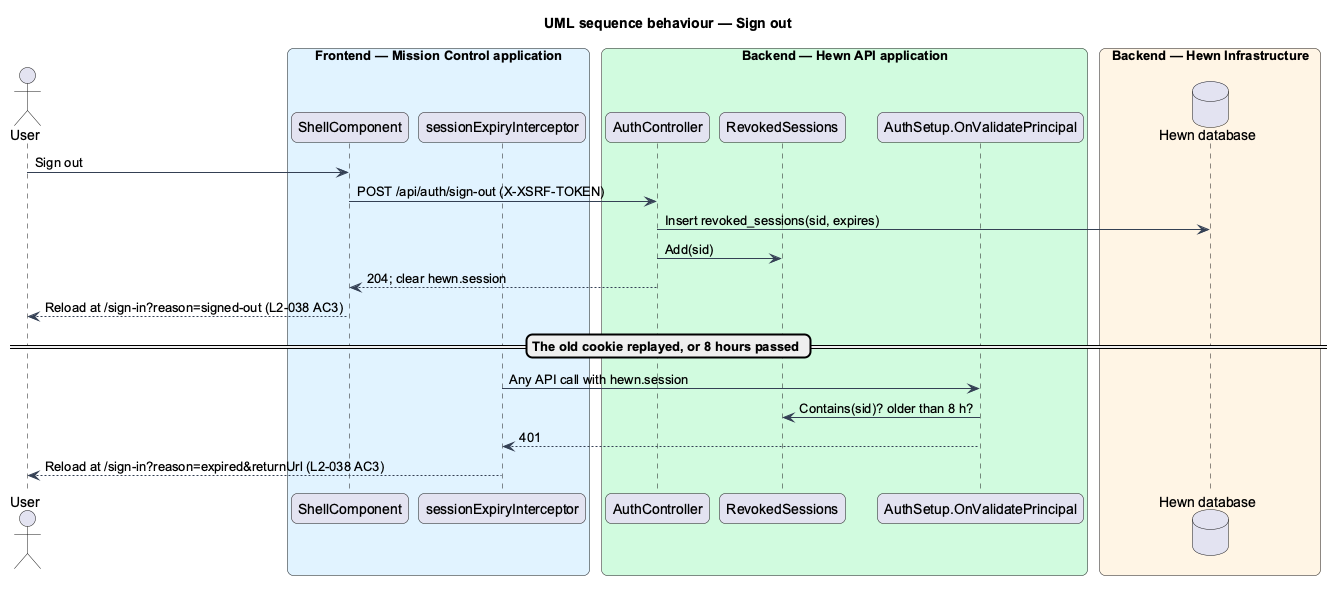

The diagram above was rendered by PlantUML. Its source (embedded in the PNG):
@startuml
title UML sequence behaviour — Sign out
skinparam backgroundColor #FFFFFF
skinparam shadowing false
skinparam roundcorner 12
skinparam defaultFontName Arial
skinparam ArrowColor #344054
skinparam rectangle {
  BorderColor #344054
  FontColor #101828
}
skinparam package {
  BorderColor #667085
  FontColor #101828
  BackgroundColor #F9FAFB
}
skinparam sequenceMessageAlign left
actor "User" as user
box "Frontend — Mission Control application" #E0F2FE
  participant "ShellComponent" as shell
  participant "sessionExpiryInterceptor" as expiry
end box
box "Backend — Hewn API application" #D1FADF
  participant "AuthController" as auth
  participant "RevokedSessions" as revoked
  participant "AuthSetup.OnValidatePrincipal" as validate
end box
box "Backend — Hewn Infrastructure" #FFF4E5
  database "Hewn database" as db
end box
user -> shell : Sign out
shell -> auth : POST /api/auth/sign-out (X-XSRF-TOKEN)
auth -> db : Insert revoked_sessions(sid, expires)
auth -> revoked : Add(sid)
auth --> shell : 204; clear hewn.session
shell --> user : Reload at /sign-in?reason=signed-out (L2-038 AC3)
== The old cookie replayed, or 8 hours passed ==
expiry -> validate : Any API call with hewn.session
validate -> revoked : Contains(sid)? older than 8 h?
validate --> expiry : 401
expiry --> user : Reload at /sign-in?reason=expired&returnUrl (L2-038 AC3)
@enduml